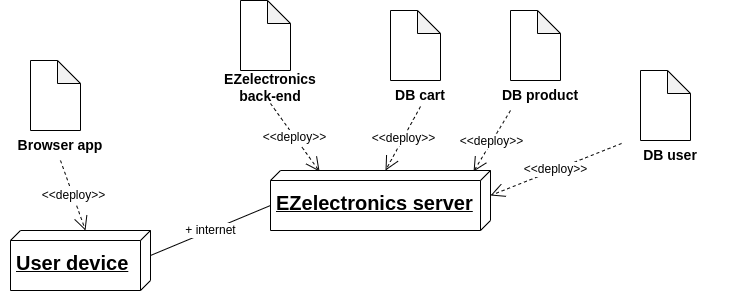

The diagram above was exported from draw.io. Its source (the exported page's mxGraphModel, read from the mxfile embedded in the PNG):
<mxGraphModel dx="1173" dy="599" grid="1" gridSize="10" guides="1" tooltips="1" connect="1" arrows="1" fold="1" page="1" pageScale="1" pageWidth="827" pageHeight="1169" math="0" shadow="0">
  <root>
    <mxCell id="0" />
    <mxCell id="1" parent="0" />
    <mxCell id="2" value="&lt;p style=&quot;line-height: 60%;&quot;&gt;&lt;span style=&quot;font-size: 18px;&quot;&gt;&lt;b style=&quot;font-size: 20px;&quot;&gt;EZelectronics server&lt;/b&gt;&lt;/span&gt;&lt;/p&gt;" style="verticalAlign=top;align=left;spacingTop=11;spacingLeft=4;spacingRight=12;shape=cube;size=10;direction=south;fontStyle=4;html=1;whiteSpace=wrap;" vertex="1" parent="1">
      <mxGeometry x="320" y="280" width="220" height="60" as="geometry" />
    </mxCell>
    <mxCell id="3" value="&lt;p style=&quot;line-height: 60%;&quot;&gt;&lt;span style=&quot;font-size: 18px;&quot;&gt;&lt;b style=&quot;font-size: 20px;&quot;&gt;User device&lt;/b&gt;&lt;/span&gt;&lt;/p&gt;" style="verticalAlign=top;align=left;spacingTop=11;spacingLeft=4;spacingRight=12;shape=cube;size=10;direction=south;fontStyle=4;html=1;whiteSpace=wrap;" vertex="1" parent="1">
      <mxGeometry x="60" y="340" width="140" height="60" as="geometry" />
    </mxCell>
    <mxCell id="4" value="&lt;font style=&quot;font-size: 12px;&quot;&gt;&amp;lt;&amp;lt;deploy&amp;gt;&amp;gt;&lt;/font&gt;" style="endArrow=open;endSize=12;dashed=1;html=1;rounded=0;entryX=0.017;entryY=0.777;entryDx=0;entryDy=0;entryPerimeter=0;exitX=0.5;exitY=1;exitDx=0;exitDy=0;" edge="1" target="2" parent="1">
      <mxGeometry width="160" relative="1" as="geometry">
        <mxPoint x="320" y="213" as="sourcePoint" />
        <mxPoint x="358.94000000000005" y="282.02" as="targetPoint" />
      </mxGeometry>
    </mxCell>
    <mxCell id="5" value="" style="group" vertex="1" connectable="0" parent="1">
      <mxGeometry x="260" y="110" width="120" height="100" as="geometry" />
    </mxCell>
    <mxCell id="6" value="" style="shape=note;whiteSpace=wrap;html=1;backgroundOutline=1;darkOpacity=0.05;size=23;" vertex="1" parent="5">
      <mxGeometry x="30" width="50" height="70" as="geometry" />
    </mxCell>
    <mxCell id="7" value="&lt;b style=&quot;&quot;&gt;&lt;span style=&quot;text-align: left;&quot;&gt;&lt;font style=&quot;font-size: 14px;&quot;&gt;EZelectronics back-end&lt;/font&gt;&lt;/span&gt;&lt;/b&gt;" style="text;html=1;align=center;verticalAlign=middle;whiteSpace=wrap;rounded=0;" vertex="1" parent="5">
      <mxGeometry y="72" width="120" height="30" as="geometry" />
    </mxCell>
    <mxCell id="8" value="&lt;font style=&quot;font-size: 12px;&quot;&gt;+ internet&lt;/font&gt;" style="endArrow=none;endSize=16;endFill=0;html=1;rounded=0;entryX=0;entryY=0;entryDx=25;entryDy=0;entryPerimeter=0;exitX=0;exitY=0;exitDx=35;exitDy=220;exitPerimeter=0;" edge="1" source="2" target="3" parent="1">
      <mxGeometry width="160" relative="1" as="geometry">
        <mxPoint x="330" y="260" as="sourcePoint" />
        <mxPoint x="490" y="260" as="targetPoint" />
      </mxGeometry>
    </mxCell>
    <mxCell id="9" value="&lt;font style=&quot;font-size: 12px;&quot;&gt;&amp;lt;&amp;lt;deploy&amp;gt;&amp;gt;&lt;/font&gt;" style="endArrow=open;endSize=12;dashed=1;html=1;rounded=0;entryX=0;entryY=0;entryDx=0;entryDy=65;entryPerimeter=0;exitX=0.5;exitY=1;exitDx=0;exitDy=0;" edge="1" source="12" target="3" parent="1">
      <mxGeometry width="160" relative="1" as="geometry">
        <mxPoint x="120" y="290" as="sourcePoint" />
        <mxPoint x="155" y="360" as="targetPoint" />
      </mxGeometry>
    </mxCell>
    <mxCell id="10" value="" style="group" vertex="1" connectable="0" parent="1">
      <mxGeometry x="50" y="170" width="120" height="100" as="geometry" />
    </mxCell>
    <mxCell id="11" value="" style="shape=note;whiteSpace=wrap;html=1;backgroundOutline=1;darkOpacity=0.05;size=23;" vertex="1" parent="10">
      <mxGeometry x="30" width="50" height="70" as="geometry" />
    </mxCell>
    <mxCell id="12" value="&lt;font size=&quot;1&quot; style=&quot;&quot;&gt;&lt;b style=&quot;font-size: 14px;&quot;&gt;Browser app&lt;/b&gt;&lt;/font&gt;" style="text;html=1;align=center;verticalAlign=middle;whiteSpace=wrap;rounded=0;" vertex="1" parent="10">
      <mxGeometry y="70" width="120" height="30" as="geometry" />
    </mxCell>
    <mxCell id="13" value="&lt;font style=&quot;font-size: 12px;&quot;&gt;&amp;lt;&amp;lt;deploy&amp;gt;&amp;gt;&lt;/font&gt;" style="endArrow=open;endSize=12;dashed=1;html=1;rounded=0;entryX=0;entryY=0;entryDx=0;entryDy=105;entryPerimeter=0;exitX=0.5;exitY=1;exitDx=0;exitDy=0;" edge="1" target="2" parent="1">
      <mxGeometry width="160" relative="1" as="geometry">
        <mxPoint x="470" y="216" as="sourcePoint" />
        <mxPoint x="435" y="276" as="targetPoint" />
      </mxGeometry>
    </mxCell>
    <mxCell id="14" value="" style="group" vertex="1" connectable="0" parent="1">
      <mxGeometry x="410" y="120" width="120" height="100" as="geometry" />
    </mxCell>
    <mxCell id="15" value="" style="shape=note;whiteSpace=wrap;html=1;backgroundOutline=1;darkOpacity=0.05;size=23;" vertex="1" parent="14">
      <mxGeometry x="30" width="50" height="70" as="geometry" />
    </mxCell>
    <mxCell id="16" value="&lt;b style=&quot;&quot;&gt;&lt;span style=&quot;text-align: left;&quot;&gt;&lt;font style=&quot;font-size: 14px;&quot;&gt;DB cart&lt;/font&gt;&lt;/span&gt;&lt;/b&gt;" style="text;html=1;align=center;verticalAlign=middle;whiteSpace=wrap;rounded=0;" vertex="1" parent="14">
      <mxGeometry y="70" width="120" height="30" as="geometry" />
    </mxCell>
    <mxCell id="17" value="&lt;font style=&quot;font-size: 12px;&quot;&gt;&amp;lt;&amp;lt;deploy&amp;gt;&amp;gt;&lt;/font&gt;" style="endArrow=open;endSize=12;dashed=1;html=1;rounded=0;entryX=0.017;entryY=0.077;entryDx=0;entryDy=0;entryPerimeter=0;exitX=0.25;exitY=1;exitDx=0;exitDy=0;" edge="1" source="20" target="2" parent="1">
      <mxGeometry width="160" relative="1" as="geometry">
        <mxPoint x="120" y="290" as="sourcePoint" />
        <mxPoint x="379" y="301" as="targetPoint" />
      </mxGeometry>
    </mxCell>
    <mxCell id="18" value="" style="group" vertex="1" connectable="0" parent="1">
      <mxGeometry x="530" y="120" width="120" height="100" as="geometry" />
    </mxCell>
    <mxCell id="19" value="" style="shape=note;whiteSpace=wrap;html=1;backgroundOutline=1;darkOpacity=0.05;size=23;" vertex="1" parent="18">
      <mxGeometry x="30" width="50" height="70" as="geometry" />
    </mxCell>
    <mxCell id="20" value="&lt;b style=&quot;&quot;&gt;&lt;span style=&quot;text-align: left;&quot;&gt;&lt;font style=&quot;font-size: 14px;&quot;&gt;DB product&lt;/font&gt;&lt;/span&gt;&lt;/b&gt;" style="text;html=1;align=center;verticalAlign=middle;whiteSpace=wrap;rounded=0;" vertex="1" parent="18">
      <mxGeometry y="70" width="120" height="30" as="geometry" />
    </mxCell>
    <mxCell id="21" value="&lt;font style=&quot;font-size: 12px;&quot;&gt;&amp;lt;&amp;lt;deploy&amp;gt;&amp;gt;&lt;/font&gt;" style="endArrow=open;endSize=12;dashed=1;html=1;rounded=0;entryX=0;entryY=0;entryDx=25;entryDy=0;entryPerimeter=0;exitX=0.092;exitY=0.1;exitDx=0;exitDy=0;exitPerimeter=0;" edge="1" source="24" target="2" parent="1">
      <mxGeometry width="160" relative="1" as="geometry">
        <mxPoint x="400" y="420" as="sourcePoint" />
        <mxPoint x="540" y="315" as="targetPoint" />
      </mxGeometry>
    </mxCell>
    <mxCell id="22" value="" style="group" vertex="1" connectable="0" parent="1">
      <mxGeometry x="660" y="180" width="120" height="100" as="geometry" />
    </mxCell>
    <mxCell id="23" value="" style="shape=note;whiteSpace=wrap;html=1;backgroundOutline=1;darkOpacity=0.05;size=23;" vertex="1" parent="22">
      <mxGeometry x="30" width="50" height="70" as="geometry" />
    </mxCell>
    <mxCell id="24" value="&lt;b style=&quot;&quot;&gt;&lt;span style=&quot;text-align: left;&quot;&gt;&lt;font style=&quot;font-size: 14px;&quot;&gt;DB user&lt;/font&gt;&lt;/span&gt;&lt;/b&gt;" style="text;html=1;align=center;verticalAlign=middle;whiteSpace=wrap;rounded=0;" vertex="1" parent="22">
      <mxGeometry y="70" width="120" height="30" as="geometry" />
    </mxCell>
  </root>
</mxGraphModel>